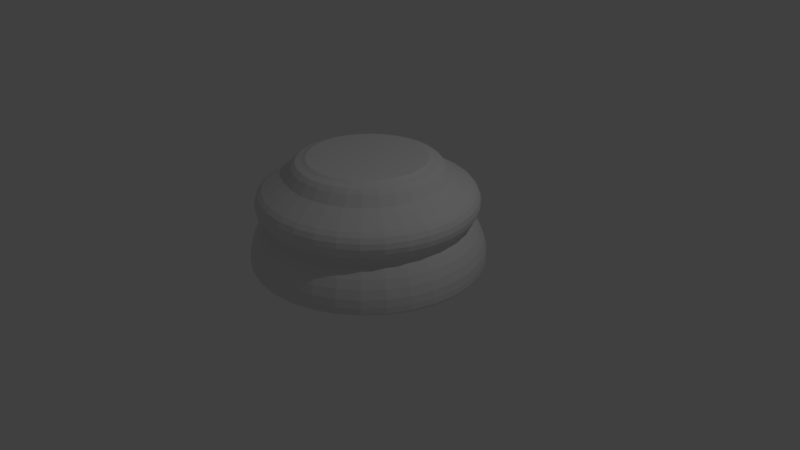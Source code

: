 # Source: Chess_Piece_Base.blend  (saved by Blender 2.79.0; exported with 4.5.12 LTS)
import bpy
from mathutils import Matrix  # noqa: F401  (used for matrix-valued properties, if any)

bpy.ops.wm.read_factory_settings(use_empty=True)
scene = bpy.context.scene
scene.name = 'Scene'

# ---- collections
col_collection_1 = bpy.data.collections.new('Collection 1'); scene.collection.children.link(col_collection_1)

# ---- world
world_world = bpy.data.worlds.new('World'); scene.world = world_world
world_world.color = (0.05088, 0.05088, 0.05088)
world_world.use_sun_shadow = False
world_world.sun_shadow_jitter_overblur = 0.0
world_world.cycles.sampling_method = 'MANUAL'

# ---- cameras
cam_camera = bpy.data.cameras.new('Camera')
cam_camera.clip_end = 100.0
cam_camera.lens = 35.0
cam_camera.sensor_width = 32.0
cam_camera.sensor_height = 18.0
cam_camera.ortho_scale = 7.314
cam_camera.dof.focus_distance = 0.0
cam_camera.dof.aperture_fstop = 128.0

# ---- lights
light_lamp = bpy.data.lights.new('Lamp', 'POINT')
light_lamp.transmission_factor = 0.0
light_lamp.cutoff_distance = 30.0
light_lamp.energy = 100.0
light_lamp.shadow_buffer_clip_start = 1.001
light_lamp.shadow_soft_size = 0.1
light_lamp.shadow_maximum_resolution = 0.006
light_lamp.use_absolute_resolution = True

# ---- meshes
me_cylinder_001 = bpy.data.meshes.new('Cylinder.001')
me_cylinder_001.from_pydata([(6.332e-08, 0.7591, 0.3535), (0.1481, 0.7445, 0.3535), (0.2905, 0.7013, 0.3535), (0.4217, 0.6312, 0.3535), (0.5368, 0.5368, 0.3535), (0.6312, 0.4217, 0.3535), (0.7013, 0.2905, 0.3535), (0.7445, 0.1481, 0.3535), (0.7591, 2.811e-07, 0.3535), (0.7445, -0.1481, 0.3535), (0.7013, -0.2905, 0.3535), (0.6312, -0.4217, 0.3535), (0.5368, -0.5368, 0.3535), (0.4217, -0.6312, 0.3535), (0.2905, -0.7013, 0.3535), (0.1481, -0.7445, 0.3535), (-1.725e-07, -0.7591, 0.3535), (-0.1481, -0.7445, 0.3535), (-0.2905, -0.7013, 0.3535), (-0.4217, -0.6312, 0.3535), (-0.5368, -0.5368, 0.3535), (-0.6312, -0.4217, 0.3535), (-0.7013, -0.2905, 0.3535), (-0.7445, -0.1481, 0.3535), (-0.7591, 9.543e-07, 0.3535), (-0.7445, 0.1481, 0.3535), (-0.7013, 0.2905, 0.3535), (-0.6312, 0.4217, 0.3535), (-0.5368, 0.5368, 0.3535), (-0.4217, 0.6312, 0.3535), (-0.2905, 0.7013, 0.3535), (-0.1481, 0.7445, 0.3535), (5.463e-08, 1.037, 0.1381), (6.511e-08, 0.9481, 0.2561), (0.185, 0.9298, 0.2561), (0.2023, 1.017, 0.1381), (0.3628, 0.8759, 0.2561), (0.3968, 0.958, 0.1381), (0.5267, 0.7883, 0.2561), (0.5761, 0.8622, 0.1381), (0.6704, 0.6704, 0.2561), (0.7332, 0.7332, 0.1381), (0.7883, 0.5267, 0.2561), (0.8622, 0.5761, 0.1381), (0.8759, 0.3628, 0.2561), (0.958, 0.3968, 0.1381), (0.9298, 0.185, 0.2561), (1.017, 0.2023, 0.1381), (0.9481, 2.553e-07, 0.2561), (1.037, 2.324e-07, 0.1381), (0.9298, -0.185, 0.2561), (1.017, -0.2023, 0.1381), (0.8759, -0.3628, 0.2561), (0.958, -0.3968, 0.1381), (0.7883, -0.5267, 0.2561), (0.8622, -0.5761, 0.1381), (0.6704, -0.6704, 0.2561), (0.7332, -0.7332, 0.1381), (0.5267, -0.7883, 0.2561), (0.5761, -0.8622, 0.1381), (0.3628, -0.8759, 0.2561), (0.3968, -0.958, 0.1381), (0.185, -0.9298, 0.2561), (0.2023, -1.017, 0.1381), (-2.438e-07, -0.9481, 0.2561), (-2.833e-07, -1.037, 0.1381), (-0.185, -0.9298, 0.2561), (-0.2023, -1.017, 0.1381), (-0.3628, -0.8759, 0.2561), (-0.3968, -0.958, 0.1381), (-0.5267, -0.7883, 0.2561), (-0.5761, -0.8622, 0.1381), (-0.6704, -0.6704, 0.2561), (-0.7332, -0.7332, 0.1381), (-0.7883, -0.5267, 0.2561), (-0.8622, -0.5761, 0.1381), (-0.8759, -0.3628, 0.2561), (-0.958, -0.3968, 0.1381), (-0.9298, -0.185, 0.2561), (-1.017, -0.2023, 0.1381), (-0.9481, 1.099e-06, 0.2561), (-1.037, 1.155e-06, 0.1381), (-0.9298, 0.185, 0.2561), (-1.017, 0.2023, 0.1381), (-0.8759, 0.3628, 0.2561), (-0.958, 0.3968, 0.1381), (-0.7883, 0.5267, 0.2561), (-0.8622, 0.5761, 0.1381), (-0.6704, 0.6704, 0.2561), (-0.7332, 0.7332, 0.1381), (-0.5267, 0.7883, 0.2561), (-0.5761, 0.8622, 0.1381), (-0.3628, 0.8759, 0.2561), (-0.3968, 0.958, 0.1381), (-0.185, 0.9298, 0.2561), (-0.2023, 1.017, 0.1381), (1.853e-08, 1.341, -0.5001), (0.0, 1.5, -0.8977), (1.153e-08, 1.402, -0.5817), (5.472e-09, 1.453, -0.6858), (1.513e-09, 1.488, -0.7968), (0.2926, 1.471, -0.8977), (0.2616, 1.315, -0.5001), (0.2903, 1.459, -0.7968), (0.2835, 1.425, -0.6858), (0.2735, 1.375, -0.5817), (0.574, 1.386, -0.8977), (0.5131, 1.239, -0.5001), (0.5694, 1.375, -0.7968), (0.5562, 1.343, -0.6858), (0.5364, 1.295, -0.5817), (0.8334, 1.247, -0.8977), (0.7449, 1.115, -0.5001), (0.8266, 1.237, -0.7968), (0.8074, 1.208, -0.6858), (0.7787, 1.165, -0.5817), (1.061, 1.061, -0.8977), (0.9481, 0.9481, -0.5001), (1.052, 1.052, -0.7968), (1.028, 1.028, -0.6858), (0.9912, 0.9912, -0.5817), (1.247, 0.8334, -0.8977), (1.115, 0.7449, -0.5001), (1.237, 0.8266, -0.7968), (1.208, 0.8074, -0.6858), (1.165, 0.7787, -0.5817), (1.386, 0.574, -0.8977), (1.239, 0.5131, -0.5001), (1.375, 0.5694, -0.7968), (1.343, 0.5562, -0.6858), (1.295, 0.5364, -0.5817), (1.471, 0.2926, -0.8977), (1.315, 0.2616, -0.5001), (1.459, 0.2903, -0.7968), (1.425, 0.2835, -0.6858), (1.375, 0.2735, -0.5817), (1.5, 1.132e-07, -0.8977), (1.341, 1.498e-07, -0.5001), (1.488, 1.159e-07, -0.7968), (1.453, 1.239e-07, -0.6858), (1.402, 1.357e-07, -0.5817), (1.471, -0.2926, -0.8977), (1.315, -0.2616, -0.5001), (1.459, -0.2903, -0.7968), (1.425, -0.2835, -0.6858), (1.375, -0.2735, -0.5817), (1.386, -0.574, -0.8977), (1.239, -0.5131, -0.5001), (1.375, -0.5694, -0.7968), (1.343, -0.5562, -0.6858), (1.295, -0.5364, -0.5817), (1.247, -0.8334, -0.8977), (1.115, -0.7449, -0.5001), (1.237, -0.8266, -0.7968), (1.208, -0.8074, -0.6858), (1.165, -0.7787, -0.5817), (1.061, -1.061, -0.8977), (0.9481, -0.9481, -0.5001), (1.052, -1.052, -0.7968), (1.028, -1.028, -0.6858), (0.9912, -0.9912, -0.5817), (0.8334, -1.247, -0.8977), (0.7449, -1.115, -0.5001), (0.8266, -1.237, -0.7968), (0.8074, -1.208, -0.6858), (0.7787, -1.165, -0.5817), (0.574, -1.386, -0.8977), (0.5131, -1.239, -0.5001), (0.5694, -1.375, -0.7968), (0.5562, -1.343, -0.6858), (0.5364, -1.295, -0.5817), (0.2926, -1.471, -0.8977), (0.2616, -1.315, -0.5001), (0.2903, -1.459, -0.7968), (0.2835, -1.425, -0.6858), (0.2735, -1.375, -0.5817), (-4.888e-07, -1.5, -0.8977), (-4.183e-07, -1.341, -0.5001), (-4.836e-07, -1.488, -0.7968), (-4.681e-07, -1.453, -0.6858), (-4.454e-07, -1.402, -0.5817), (-0.2926, -1.471, -0.8977), (-0.2616, -1.315, -0.5001), (-0.2903, -1.459, -0.7968), (-0.2835, -1.425, -0.6858), (-0.2735, -1.375, -0.5817), (-0.574, -1.386, -0.8977), (-0.5131, -1.239, -0.5001), (-0.5694, -1.375, -0.7968), (-0.5562, -1.343, -0.6858), (-0.5364, -1.295, -0.5817), (-0.8334, -1.247, -0.8977), (-0.7449, -1.115, -0.5001), (-0.8266, -1.237, -0.7968), (-0.8074, -1.208, -0.6858), (-0.7787, -1.165, -0.5817), (-1.061, -1.061, -0.8977), (-0.9481, -0.9481, -0.5001), (-1.052, -1.052, -0.7968), (-1.028, -1.028, -0.6858), (-0.9912, -0.9912, -0.5817), (-1.247, -0.8334, -0.8977), (-1.115, -0.7449, -0.5001), (-1.237, -0.8266, -0.7968), (-1.208, -0.8074, -0.6858), (-1.165, -0.7787, -0.5817), (-1.386, -0.574, -0.8977), (-1.239, -0.5131, -0.5001), (-1.375, -0.5694, -0.7968), (-1.343, -0.5562, -0.6858), (-1.295, -0.5364, -0.5817), (-1.471, -0.2926, -0.8977), (-1.315, -0.2616, -0.5001), (-1.459, -0.2903, -0.7968), (-1.425, -0.2835, -0.6858), (-1.375, -0.2735, -0.5817), (-1.5, 1.448e-06, -0.8977), (-1.341, 1.343e-06, -0.5001), (-1.488, 1.44e-06, -0.7968), (-1.453, 1.417e-06, -0.6858), (-1.402, 1.383e-06, -0.5817), (-1.471, 0.2926, -0.8977), (-1.315, 0.2616, -0.5001), (-1.459, 0.2903, -0.7968), (-1.425, 0.2835, -0.6858), (-1.375, 0.2735, -0.5817), (-1.386, 0.574, -0.8977), (-1.239, 0.5131, -0.5001), (-1.375, 0.5694, -0.7968), (-1.343, 0.5562, -0.6858), (-1.295, 0.5364, -0.5817), (-1.247, 0.8334, -0.8977), (-1.115, 0.7449, -0.5001), (-1.237, 0.8266, -0.7968), (-1.208, 0.8074, -0.6858), (-1.165, 0.7787, -0.5817), (-1.061, 1.061, -0.8977), (-0.9481, 0.9481, -0.5001), (-1.052, 1.052, -0.7968), (-1.028, 1.028, -0.6858), (-0.9912, 0.9912, -0.5817), (-0.8334, 1.247, -0.8977), (-0.7449, 1.115, -0.5001), (-0.8266, 1.237, -0.7968), (-0.8074, 1.208, -0.6858), (-0.7787, 1.165, -0.5817), (-0.574, 1.386, -0.8977), (-0.5131, 1.239, -0.5001), (-0.5694, 1.375, -0.7968), (-0.5562, 1.343, -0.6858), (-0.5364, 1.295, -0.5817), (-0.2926, 1.471, -0.8977), (-0.2616, 1.315, -0.5001), (-0.2903, 1.459, -0.7968), (-0.2835, 1.425, -0.6858), (-0.2735, 1.375, -0.5817), (2.29e-08, 1.303, -0.3755), (2.206e-08, 1.31, -0.4683), (2.427e-08, 1.292, -0.406), (2.398e-08, 1.294, -0.44), (0.2557, 1.285, -0.4683), (0.2543, 1.278, -0.3755), (0.2525, 1.269, -0.44), (0.252, 1.267, -0.406), (0.5015, 1.211, -0.4683), (0.4988, 1.204, -0.3755), (0.4953, 1.196, -0.44), (0.4943, 1.193, -0.406), (0.7281, 1.09, -0.4683), (0.7241, 1.084, -0.3755), (0.7191, 1.076, -0.44), (0.7176, 1.074, -0.406), (0.9266, 0.9266, -0.4683), (0.9216, 0.9216, -0.3755), (0.9152, 0.9152, -0.44), (0.9134, 0.9134, -0.406), (1.09, 0.7281, -0.4683), (1.084, 0.7241, -0.3755), (1.076, 0.7191, -0.44), (1.074, 0.7176, -0.406), (1.211, 0.5015, -0.4683), (1.204, 0.4988, -0.3755), (1.196, 0.4953, -0.44), (1.193, 0.4943, -0.406), (1.285, 0.2557, -0.4683), (1.278, 0.2543, -0.3755), (1.269, 0.2525, -0.44), (1.267, 0.252, -0.406), (1.31, 1.567e-07, -0.4683), (1.303, 1.586e-07, -0.3755), (1.294, 1.604e-07, -0.44), (1.292, 1.61e-07, -0.406), (1.285, -0.2557, -0.4683), (1.278, -0.2543, -0.3755), (1.269, -0.2525, -0.44), (1.267, -0.252, -0.406), (1.211, -0.5015, -0.4683), (1.204, -0.4988, -0.3755), (1.196, -0.4953, -0.44), (1.193, -0.4943, -0.406), (1.09, -0.7281, -0.4683), (1.084, -0.7241, -0.3755), (1.076, -0.7191, -0.44), (1.074, -0.7176, -0.406), (0.9266, -0.9266, -0.4683), (0.9216, -0.9216, -0.3755), (0.9152, -0.9152, -0.44), (0.9134, -0.9134, -0.406), (0.7281, -1.09, -0.4683), (0.7241, -1.084, -0.3755), (0.7191, -1.076, -0.44), (0.7176, -1.074, -0.406), (0.5015, -1.211, -0.4683), (0.4988, -1.204, -0.3755), (0.4953, -1.196, -0.44), (0.4943, -1.193, -0.406), (0.2557, -1.285, -0.4683), (0.2543, -1.278, -0.3755), (0.2525, -1.269, -0.44), (0.252, -1.267, -0.406), (-4.049e-07, -1.31, -0.4683), (-4.018e-07, -1.303, -0.3755), (-3.977e-07, -1.294, -0.44), (-3.966e-07, -1.292, -0.406), (-0.2557, -1.285, -0.4683), (-0.2543, -1.278, -0.3755), (-0.2525, -1.269, -0.44), (-0.252, -1.267, -0.406), (-0.5015, -1.211, -0.4683), (-0.4988, -1.204, -0.3755), (-0.4953, -1.196, -0.44), (-0.4943, -1.193, -0.406), (-0.7281, -1.09, -0.4683), (-0.7241, -1.084, -0.3755), (-0.7191, -1.076, -0.44), (-0.7176, -1.074, -0.406), (-0.9266, -0.9266, -0.4683), (-0.9216, -0.9216, -0.3755), (-0.9152, -0.9152, -0.44), (-0.9134, -0.9134, -0.406), (-1.09, -0.728, -0.4683), (-1.084, -0.7241, -0.3755), (-1.076, -0.7191, -0.44), (-1.074, -0.7176, -0.406), (-1.211, -0.5015, -0.4683), (-1.204, -0.4988, -0.3755), (-1.196, -0.4953, -0.44), (-1.193, -0.4943, -0.406), (-1.285, -0.2557, -0.4683), (-1.278, -0.2543, -0.3755), (-1.269, -0.2525, -0.44), (-1.267, -0.252, -0.406), (-1.31, 1.323e-06, -0.4683), (-1.303, 1.319e-06, -0.3755), (-1.294, 1.313e-06, -0.44), (-1.292, 1.311e-06, -0.406), (-1.285, 0.2557, -0.4683), (-1.278, 0.2543, -0.3755), (-1.269, 0.2525, -0.44), (-1.267, 0.252, -0.406), (-1.211, 0.5015, -0.4683), (-1.204, 0.4988, -0.3755), (-1.196, 0.4953, -0.44), (-1.193, 0.4943, -0.406), (-1.09, 0.7281, -0.4683), (-1.084, 0.7241, -0.3755), (-1.076, 0.7191, -0.44), (-1.074, 0.7176, -0.406), (-0.9266, 0.9266, -0.4683), (-0.9216, 0.9216, -0.3755), (-0.9152, 0.9152, -0.44), (-0.9134, 0.9134, -0.406), (-0.728, 1.09, -0.4683), (-0.7241, 1.084, -0.3755), (-0.7191, 1.076, -0.44), (-0.7176, 1.074, -0.406), (-0.5015, 1.211, -0.4683), (-0.4988, 1.204, -0.3755), (-0.4953, 1.196, -0.44), (-0.4943, 1.193, -0.406), (-0.2557, 1.285, -0.4683), (-0.2543, 1.278, -0.3755), (-0.2525, 1.269, -0.44), (-0.252, 1.267, -0.406), (2.233e-08, 1.312, -0.02985), (1.568e-08, 1.367, -0.333), (1.655e-08, 1.362, -0.07712), (1.274e-08, 1.394, -0.1372), (1.131e-08, 1.406, -0.2043), (1.226e-08, 1.396, -0.2717), (0.2666, 1.34, -0.333), (0.256, 1.287, -0.02985), (0.2724, 1.37, -0.2717), (0.2742, 1.379, -0.2043), (0.2719, 1.367, -0.1372), (0.2656, 1.335, -0.07712), (0.523, 1.263, -0.333), (0.5022, 1.212, -0.02985), (0.5344, 1.29, -0.2717), (0.5379, 1.299, -0.2043), (0.5333, 1.288, -0.1372), (0.521, 1.258, -0.07712), (0.7593, 1.136, -0.333), (0.7291, 1.091, -0.02985), (0.7758, 1.161, -0.2717), (0.7809, 1.169, -0.2043), (0.7743, 1.159, -0.1372), (0.7564, 1.132, -0.07712), (0.9664, 0.9664, -0.333), (0.928, 0.928, -0.02985), (0.9874, 0.9874, -0.2717), (0.994, 0.994, -0.2043), (0.9855, 0.9855, -0.1372), (0.9627, 0.9627, -0.07712), (1.136, 0.7593, -0.333), (1.091, 0.7291, -0.02985), (1.161, 0.7758, -0.2717), (1.169, 0.7809, -0.2043), (1.159, 0.7743, -0.1372), (1.132, 0.7564, -0.07712), (1.263, 0.523, -0.333), (1.212, 0.5022, -0.02985), (1.29, 0.5344, -0.2717), (1.299, 0.5379, -0.2043), (1.288, 0.5333, -0.1372), (1.258, 0.521, -0.07712), (1.34, 0.2666, -0.333), (1.287, 0.256, -0.02985), (1.37, 0.2724, -0.2717), (1.379, 0.2742, -0.2043), (1.367, 0.2719, -0.1372), (1.335, 0.2656, -0.07712), (1.367, 1.461e-07, -0.333), (1.312, 1.643e-07, -0.02985), (1.396, 1.399e-07, -0.2717), (1.406, 1.384e-07, -0.2043), (1.394, 1.424e-07, -0.1372), (1.362, 1.516e-07, -0.07712), (1.34, -0.2666, -0.333), (1.287, -0.256, -0.02985), (1.37, -0.2724, -0.2717), (1.379, -0.2742, -0.2043), (1.367, -0.2719, -0.1372), (1.335, -0.2656, -0.07712), (1.263, -0.523, -0.333), (1.212, -0.5022, -0.02985), (1.29, -0.5344, -0.2717), (1.299, -0.5379, -0.2043), (1.288, -0.5333, -0.1372), (1.258, -0.521, -0.07712), (1.136, -0.7593, -0.333), (1.091, -0.7291, -0.02985), (1.161, -0.7758, -0.2717), (1.169, -0.7809, -0.2043), (1.159, -0.7743, -0.1372), (1.132, -0.7564, -0.07712), (0.9664, -0.9664, -0.333), (0.928, -0.928, -0.02985), (0.9874, -0.9874, -0.2717), (0.994, -0.994, -0.2043), (0.9855, -0.9855, -0.1372), (0.9627, -0.9627, -0.07712), (0.7593, -1.136, -0.333), (0.7291, -1.091, -0.02985), (0.7758, -1.161, -0.2717), (0.7809, -1.169, -0.2043), (0.7743, -1.159, -0.1372), (0.7564, -1.132, -0.07712), (0.523, -1.263, -0.333), (0.5022, -1.212, -0.02985), (0.5344, -1.29, -0.2717), (0.5379, -1.299, -0.2043), (0.5333, -1.288, -0.1372), (0.521, -1.258, -0.07712), (0.2666, -1.34, -0.333), (0.256, -1.287, -0.02985), (0.2724, -1.37, -0.2717), (0.2742, -1.379, -0.2043), (0.2719, -1.367, -0.1372), (0.2656, -1.335, -0.07712), (-4.296e-07, -1.367, -0.333), (-4.053e-07, -1.312, -0.02985), (-4.428e-07, -1.396, -0.2717), (-4.469e-07, -1.406, -0.2043), (-4.417e-07, -1.394, -0.1372), (-4.272e-07, -1.362, -0.07712), (-0.2666, -1.34, -0.333), (-0.256, -1.287, -0.02985), (-0.2724, -1.37, -0.2717), (-0.2742, -1.379, -0.2043), (-0.2719, -1.367, -0.1372), (-0.2656, -1.335, -0.07712), (-0.523, -1.263, -0.333), (-0.5022, -1.212, -0.02985), (-0.5344, -1.29, -0.2717), (-0.5379, -1.299, -0.2043), (-0.5333, -1.288, -0.1372), (-0.521, -1.258, -0.07712), (-0.7593, -1.136, -0.333), (-0.7291, -1.091, -0.02985), (-0.7758, -1.161, -0.2717), (-0.7809, -1.169, -0.2043), (-0.7743, -1.159, -0.1372), (-0.7564, -1.132, -0.07712), (-0.9664, -0.9664, -0.333), (-0.928, -0.928, -0.02985), (-0.9874, -0.9874, -0.2717), (-0.994, -0.994, -0.2043), (-0.9855, -0.9855, -0.1372), (-0.9627, -0.9627, -0.07712), (-1.136, -0.7593, -0.333), (-1.091, -0.7291, -0.02985), (-1.161, -0.7758, -0.2717), (-1.169, -0.7809, -0.2043), (-1.159, -0.7743, -0.1372), (-1.132, -0.7564, -0.07712), (-1.263, -0.523, -0.333), (-1.212, -0.5022, -0.02985), (-1.29, -0.5344, -0.2717), (-1.299, -0.5379, -0.2043), (-1.288, -0.5333, -0.1372), (-1.258, -0.521, -0.07712), (-1.34, -0.2666, -0.333), (-1.287, -0.256, -0.02985), (-1.37, -0.2724, -0.2717), (-1.379, -0.2742, -0.2043), (-1.367, -0.2719, -0.1372), (-1.335, -0.2656, -0.07712), (-1.367, 1.363e-06, -0.333), (-1.312, 1.332e-06, -0.02985), (-1.396, 1.383e-06, -0.2717), (-1.406, 1.39e-06, -0.2043), (-1.394, 1.383e-06, -0.1372), (-1.362, 1.363e-06, -0.07712), (-1.34, 0.2666, -0.333), (-1.287, 0.256, -0.02985), (-1.37, 0.2724, -0.2717), (-1.379, 0.2742, -0.2043), (-1.367, 0.2719, -0.1372), (-1.335, 0.2656, -0.07712), (-1.263, 0.523, -0.333), (-1.212, 0.5022, -0.02985), (-1.29, 0.5344, -0.2717), (-1.299, 0.5379, -0.2043), (-1.288, 0.5333, -0.1372), (-1.258, 0.521, -0.07712), (-1.136, 0.7593, -0.333), (-1.091, 0.7291, -0.02985), (-1.161, 0.7758, -0.2717), (-1.169, 0.7809, -0.2043), (-1.159, 0.7743, -0.1372), (-1.132, 0.7564, -0.07712), (-0.9664, 0.9664, -0.333), (-0.928, 0.928, -0.02985), (-0.9874, 0.9874, -0.2717), (-0.994, 0.994, -0.2043), (-0.9855, 0.9855, -0.1372), (-0.9627, 0.9627, -0.07712), (-0.7593, 1.136, -0.333), (-0.7291, 1.091, -0.02985), (-0.7758, 1.161, -0.2717), (-0.7809, 1.169, -0.2043), (-0.7743, 1.159, -0.1372), (-0.7564, 1.132, -0.07712), (-0.523, 1.263, -0.333), (-0.5022, 1.212, -0.02985), (-0.5344, 1.29, -0.2717), (-0.5379, 1.299, -0.2043), (-0.5333, 1.288, -0.1372), (-0.521, 1.258, -0.07712), (-0.2666, 1.34, -0.333), (-0.256, 1.287, -0.02985), (-0.2724, 1.37, -0.2717), (-0.2742, 1.379, -0.2043), (-0.2719, 1.367, -0.1372), (-0.2656, 1.335, -0.07712), (0.1579, 0.794, 0.3305), (8.145e-08, 0.8096, 0.3305), (0.3098, 0.7479, 0.3305), (0.4498, 0.6731, 0.3305), (0.5724, 0.5724, 0.3305), (0.6731, 0.4498, 0.3305), (0.7479, 0.3098, 0.3305), (0.794, 0.1579, 0.3305), (0.8096, 2.909e-07, 0.3305), (0.794, -0.1579, 0.3305), (0.7479, -0.3098, 0.3305), (0.6731, -0.4498, 0.3305), (0.5724, -0.5724, 0.3305), (0.4498, -0.6731, 0.3305), (0.3098, -0.7479, 0.3305), (0.1579, -0.794, 0.3305), (-1.823e-07, -0.8096, 0.3305), (-0.1579, -0.794, 0.3305), (-0.3098, -0.7479, 0.3305), (-0.4498, -0.6731, 0.3305), (-0.5724, -0.5724, 0.3305), (-0.6731, -0.4498, 0.3305), (-0.7479, -0.3098, 0.3305), (-0.794, -0.1579, 0.3305), (-0.8096, 1.011e-06, 0.3305), (-0.794, 0.1579, 0.3305), (-0.7479, 0.3098, 0.3305), (-0.6731, 0.4498, 0.3305), (-0.5724, 0.5724, 0.3305), (-0.4498, 0.6731, 0.3305), (-0.3098, 0.7479, 0.3305), (-0.1579, 0.794, 0.3305), (6.763e-08, 0.9219, 0.2803), (7.124e-08, 0.8886, 0.3086), (0.1734, 0.8715, 0.3086), (0.1799, 0.9042, 0.2803), (0.34, 0.8209, 0.3086), (0.3528, 0.8518, 0.2803), (0.4937, 0.7388, 0.3086), (0.5122, 0.7666, 0.2803), (0.6283, 0.6283, 0.3086), (0.6519, 0.6519, 0.2803), (0.7388, 0.4937, 0.3086), (0.7666, 0.5122, 0.2803), (0.8209, 0.34, 0.3086), (0.8518, 0.3528, 0.2803), (0.8715, 0.1734, 0.3086), (0.9042, 0.1799, 0.2803), (0.8886, 2.717e-07, 0.3086), (0.9219, 2.626e-07, 0.2803), (0.8715, -0.1734, 0.3086), (0.9042, -0.1799, 0.2803), (0.8209, -0.34, 0.3086), (0.8518, -0.3528, 0.2803), (0.7388, -0.4937, 0.3086), (0.7666, -0.5122, 0.2803), (0.6283, -0.6283, 0.3086), (0.6519, -0.6519, 0.2803), (0.4937, -0.7388, 0.3086), (0.5122, -0.7666, 0.2803), (0.34, -0.8209, 0.3086), (0.3528, -0.8518, 0.2803), (0.1734, -0.8715, 0.3086), (0.1799, -0.9042, 0.2803), (-2.183e-07, -0.8886, 0.3086), (-2.328e-07, -0.9219, 0.2803), (-0.1734, -0.8715, 0.3086), (-0.1799, -0.9042, 0.2803), (-0.34, -0.8209, 0.3086), (-0.3528, -0.8518, 0.2803), (-0.4937, -0.7388, 0.3086), (-0.5122, -0.7666, 0.2803), (-0.6283, -0.6283, 0.3086), (-0.6519, -0.6519, 0.2803), (-0.7388, -0.4937, 0.3086), (-0.7666, -0.5122, 0.2803), (-0.8209, -0.34, 0.3086), (-0.8518, -0.3528, 0.2803), (-0.8715, -0.1734, 0.3086), (-0.9042, -0.1799, 0.2803), (-0.8886, 1.063e-06, 0.3086), (-0.9219, 1.083e-06, 0.2803), (-0.8715, 0.1734, 0.3086), (-0.9042, 0.1799, 0.2803), (-0.8209, 0.34, 0.3086), (-0.8518, 0.3528, 0.2803), (-0.7388, 0.4937, 0.3086), (-0.7666, 0.5122, 0.2803), (-0.6283, 0.6283, 0.3086), (-0.6519, 0.6519, 0.2803), (-0.4937, 0.7388, 0.3086), (-0.5122, 0.7666, 0.2803), (-0.34, 0.8209, 0.3086), (-0.3528, 0.8518, 0.2803), (-0.1734, 0.8715, 0.3086), (-0.1799, 0.9042, 0.2803), (-2.352e-08, 1.473, -1.0), (0.0, 1.5, -0.9727), (-6.898e-09, 1.492, -0.992), (0.2926, 1.471, -0.9727), (0.2873, 1.444, -1.0), (0.2911, 1.463, -0.992), (0.574, 1.386, -0.9727), (0.5635, 1.36, -1.0), (0.5709, 1.378, -0.992), (0.8334, 1.247, -0.9727), (0.8181, 1.224, -1.0), (0.8289, 1.241, -0.992), (1.061, 1.061, -0.9727), (1.041, 1.041, -1.0), (1.055, 1.055, -0.992), (1.247, 0.8334, -0.9727), (1.224, 0.8181, -1.0), (1.241, 0.8289, -0.992), (1.386, 0.574, -0.9727), (1.36, 0.5635, -1.0), (1.378, 0.5709, -0.992), (1.471, 0.2926, -0.9727), (1.444, 0.2873, -1.0), (1.463, 0.2911, -0.992), (1.5, 1.132e-07, -0.9727), (1.473, 1.02e-07, -1.0), (1.492, 1.1e-07, -0.992), (1.471, -0.2926, -0.9727), (1.444, -0.2873, -1.0), (1.463, -0.2911, -0.992), (1.386, -0.574, -0.9727), (1.36, -0.5635, -1.0), (1.378, -0.5709, -0.992), (1.247, -0.8334, -0.9727), (1.224, -0.8181, -1.0), (1.241, -0.8289, -0.992), (1.061, -1.061, -0.9727), (1.041, -1.041, -1.0), (1.055, -1.055, -0.992), (0.8334, -1.247, -0.9727), (0.8181, -1.224, -1.0), (0.8289, -1.241, -0.992), (0.574, -1.386, -0.9727), (0.5635, -1.36, -1.0), (0.5709, -1.378, -0.992), (0.2926, -1.471, -0.9727), (0.2873, -1.444, -1.0), (0.2911, -1.463, -0.992), (-4.888e-07, -1.5, -0.9727), (-4.778e-07, -1.473, -1.0), (-4.855e-07, -1.492, -0.992), (-0.2926, -1.471, -0.9727), (-0.2873, -1.444, -1.0), (-0.2911, -1.463, -0.992), (-0.574, -1.386, -0.9727), (-0.5635, -1.36, -1.0), (-0.571, -1.378, -0.992), (-0.8334, -1.247, -0.9727), (-0.8181, -1.224, -1.0), (-0.8289, -1.241, -0.992), (-1.061, -1.061, -0.9727), (-1.041, -1.041, -1.0), (-1.055, -1.055, -0.992), (-1.247, -0.8334, -0.9727), (-1.224, -0.8181, -1.0), (-1.241, -0.8289, -0.992), (-1.386, -0.574, -0.9727), (-1.36, -0.5635, -1.0), (-1.378, -0.5709, -0.992), (-1.471, -0.2926, -0.9727), (-1.444, -0.2873, -1.0), (-1.463, -0.2911, -0.992), (-1.5, 1.448e-06, -0.9727), (-1.473, 1.393e-06, -1.0), (-1.492, 1.432e-06, -0.992), (-1.471, 0.2926, -0.9727), (-1.444, 0.2873, -1.0), (-1.463, 0.2911, -0.992), (-1.386, 0.574, -0.9727), (-1.36, 0.5635, -1.0), (-1.378, 0.571, -0.992), (-1.247, 0.8334, -0.9727), (-1.224, 0.8181, -1.0), (-1.241, 0.8289, -0.992), (-1.061, 1.061, -0.9727), (-1.041, 1.041, -1.0), (-1.055, 1.055, -0.992), (-0.8334, 1.247, -0.9727), (-0.8181, 1.224, -1.0), (-0.8289, 1.241, -0.992), (-0.574, 1.386, -0.9727), (-0.5635, 1.36, -1.0), (-0.5709, 1.378, -0.992), (-0.2926, 1.471, -0.9727), (-0.2873, 1.444, -1.0), (-0.2911, 1.463, -0.992)], [], [(609, 577, 576, 610), (610, 576, 578, 612), (612, 578, 579, 614), (614, 579, 580, 616), (616, 580, 581, 618), (618, 581, 582, 620), (620, 582, 583, 622), (622, 583, 584, 624), (624, 584, 585, 626), (626, 585, 586, 628), (628, 586, 587, 630), (630, 587, 588, 632), (632, 588, 589, 634), (634, 589, 590, 636), (636, 590, 591, 638), (638, 591, 592, 640), (640, 592, 593, 642), (642, 593, 594, 644), (644, 594, 595, 646), (646, 595, 596, 648), (648, 596, 597, 650), (650, 597, 598, 652), (652, 598, 599, 654), (654, 599, 600, 656), (656, 600, 601, 658), (658, 601, 602, 660), (660, 602, 603, 662), (662, 603, 604, 664), (664, 604, 605, 666), (666, 605, 606, 668), (1, 0, 31, 30, 29, 28, 27, 26, 25, 24, 23, 22, 21, 20, 19, 18, 17, 16, 15, 14, 13, 12, 11, 10, 9, 8, 7, 6, 5, 4, 3, 2), (668, 606, 607, 670), (670, 607, 577, 609), (765, 251, 97, 673), (252, 380, 257, 96), (678, 106, 111, 681), (96, 257, 260, 102), (256, 385, 390, 261), (95, 94, 33, 32), (247, 376, 380, 252), (377, 564, 570, 381), (93, 92, 94, 95), (242, 372, 376, 247), (373, 558, 564, 377), (91, 90, 92, 93), (565, 93, 95, 571), (762, 246, 251, 765), (237, 368, 372, 242), (369, 552, 558, 373), (89, 88, 90, 91), (559, 91, 93, 565), (759, 241, 246, 762), (232, 364, 368, 237), (365, 546, 552, 369), (87, 86, 88, 89), (553, 89, 91, 559), (756, 236, 241, 759), (227, 360, 364, 232), (361, 540, 546, 365), (85, 84, 86, 87), (547, 87, 89, 553), (753, 231, 236, 756), (222, 356, 360, 227), (357, 534, 540, 361), (83, 82, 84, 85), (541, 85, 87, 547), (750, 226, 231, 753), (217, 352, 356, 222), (353, 528, 534, 357), (81, 80, 82, 83), (535, 83, 85, 541), (747, 221, 226, 750), (212, 348, 352, 217), (349, 522, 528, 353), (79, 78, 80, 81), (529, 81, 83, 535), (744, 216, 221, 747), (207, 344, 348, 212), (345, 516, 522, 349), (77, 76, 78, 79), (523, 79, 81, 529), (741, 211, 216, 744), (202, 340, 344, 207), (341, 510, 516, 345), (75, 74, 76, 77), (517, 77, 79, 523), (738, 206, 211, 741), (197, 336, 340, 202), (337, 504, 510, 341), (73, 72, 74, 75), (511, 75, 77, 517), (735, 201, 206, 738), (192, 332, 336, 197), (333, 498, 504, 337), (71, 70, 72, 73), (505, 73, 75, 511), (732, 196, 201, 735), (187, 328, 332, 192), (329, 492, 498, 333), (69, 68, 70, 71), (499, 71, 73, 505), (729, 191, 196, 732), (182, 324, 328, 187), (325, 486, 492, 329), (67, 66, 68, 69), (493, 69, 71, 499), (726, 186, 191, 729), (177, 320, 324, 182), (321, 480, 486, 325), (65, 64, 66, 67), (487, 67, 69, 493), (723, 181, 186, 726), (172, 316, 320, 177), (317, 474, 480, 321), (63, 62, 64, 65), (481, 65, 67, 487), (720, 176, 181, 723), (167, 312, 316, 172), (313, 468, 474, 317), (61, 60, 62, 63), (475, 63, 65, 481), (717, 171, 176, 720), (162, 308, 312, 167), (309, 462, 468, 313), (59, 58, 60, 61), (469, 61, 63, 475), (714, 166, 171, 717), (157, 304, 308, 162), (305, 456, 462, 309), (57, 56, 58, 59), (463, 59, 61, 469), (711, 161, 166, 714), (152, 300, 304, 157), (301, 450, 456, 305), (55, 54, 56, 57), (457, 57, 59, 463), (708, 156, 161, 711), (147, 296, 300, 152), (297, 444, 450, 301), (53, 52, 54, 55), (451, 55, 57, 457), (705, 151, 156, 708), (142, 292, 296, 147), (293, 438, 444, 297), (51, 50, 52, 53), (445, 53, 55, 451), (702, 146, 151, 705), (137, 288, 292, 142), (289, 432, 438, 293), (49, 48, 50, 51), (439, 51, 53, 445), (699, 141, 146, 702), (132, 284, 288, 137), (285, 426, 432, 289), (47, 46, 48, 49), (433, 49, 51, 439), (696, 136, 141, 699), (127, 280, 284, 132), (281, 420, 426, 285), (45, 44, 46, 47), (427, 47, 49, 433), (693, 131, 136, 696), (122, 276, 280, 127), (277, 414, 420, 281), (43, 42, 44, 45), (421, 45, 47, 427), (690, 126, 131, 693), (117, 272, 276, 122), (273, 408, 414, 277), (41, 40, 42, 43), (415, 43, 45, 421), (687, 121, 126, 690), (112, 268, 272, 117), (269, 402, 408, 273), (39, 38, 40, 41), (409, 41, 43, 415), (684, 116, 121, 687), (107, 264, 268, 112), (265, 396, 402, 269), (37, 36, 38, 39), (403, 39, 41, 409), (681, 111, 116, 684), (102, 260, 264, 107), (261, 390, 396, 265), (35, 34, 36, 37), (675, 101, 106, 678), (397, 37, 39, 403), (391, 35, 37, 397), (571, 95, 32, 384), (32, 33, 34, 35), (252, 96, 98, 255), (255, 98, 99, 254), (254, 99, 100, 253), (253, 100, 97, 251), (247, 252, 255, 250), (250, 255, 254, 249), (249, 254, 253, 248), (248, 253, 251, 246), (242, 247, 250, 245), (245, 250, 249, 244), (244, 249, 248, 243), (243, 248, 246, 241), (237, 242, 245, 240), (240, 245, 244, 239), (239, 244, 243, 238), (238, 243, 241, 236), (232, 237, 240, 235), (235, 240, 239, 234), (234, 239, 238, 233), (233, 238, 236, 231), (227, 232, 235, 230), (230, 235, 234, 229), (229, 234, 233, 228), (228, 233, 231, 226), (222, 227, 230, 225), (225, 230, 229, 224), (224, 229, 228, 223), (223, 228, 226, 221), (217, 222, 225, 220), (220, 225, 224, 219), (219, 224, 223, 218), (218, 223, 221, 216), (212, 217, 220, 215), (215, 220, 219, 214), (214, 219, 218, 213), (213, 218, 216, 211), (207, 212, 215, 210), (210, 215, 214, 209), (209, 214, 213, 208), (208, 213, 211, 206), (202, 207, 210, 205), (205, 210, 209, 204), (204, 209, 208, 203), (203, 208, 206, 201), (197, 202, 205, 200), (200, 205, 204, 199), (199, 204, 203, 198), (198, 203, 201, 196), (192, 197, 200, 195), (195, 200, 199, 194), (194, 199, 198, 193), (193, 198, 196, 191), (187, 192, 195, 190), (190, 195, 194, 189), (189, 194, 193, 188), (188, 193, 191, 186), (182, 187, 190, 185), (185, 190, 189, 184), (184, 189, 188, 183), (183, 188, 186, 181), (177, 182, 185, 180), (180, 185, 184, 179), (179, 184, 183, 178), (178, 183, 181, 176), (172, 177, 180, 175), (175, 180, 179, 174), (174, 179, 178, 173), (173, 178, 176, 171), (167, 172, 175, 170), (170, 175, 174, 169), (169, 174, 173, 168), (168, 173, 171, 166), (162, 167, 170, 165), (165, 170, 169, 164), (164, 169, 168, 163), (163, 168, 166, 161), (157, 162, 165, 160), (160, 165, 164, 159), (159, 164, 163, 158), (158, 163, 161, 156), (152, 157, 160, 155), (155, 160, 159, 154), (154, 159, 158, 153), (153, 158, 156, 151), (147, 152, 155, 150), (150, 155, 154, 149), (149, 154, 153, 148), (148, 153, 151, 146), (142, 147, 150, 145), (145, 150, 149, 144), (144, 149, 148, 143), (143, 148, 146, 141), (137, 142, 145, 140), (140, 145, 144, 139), (139, 144, 143, 138), (138, 143, 141, 136), (132, 137, 140, 135), (135, 140, 139, 134), (134, 139, 138, 133), (133, 138, 136, 131), (127, 132, 135, 130), (130, 135, 134, 129), (129, 134, 133, 128), (128, 133, 131, 126), (122, 127, 130, 125), (125, 130, 129, 124), (124, 129, 128, 123), (123, 128, 126, 121), (117, 122, 125, 120), (120, 125, 124, 119), (119, 124, 123, 118), (118, 123, 121, 116), (112, 117, 120, 115), (115, 120, 119, 114), (114, 119, 118, 113), (113, 118, 116, 111), (107, 112, 115, 110), (110, 115, 114, 109), (109, 114, 113, 108), (108, 113, 111, 106), (102, 107, 110, 105), (105, 110, 109, 104), (104, 109, 108, 103), (103, 108, 106, 101), (96, 102, 105, 98), (98, 105, 104, 99), (99, 104, 103, 100), (100, 103, 101, 97), (672, 676, 679, 682, 685, 688, 691, 694, 697, 700, 703, 706, 709, 712, 715, 718, 721, 724, 727, 730, 733, 736, 739, 742, 745, 748, 751, 754, 757, 760, 763, 766), (381, 256, 258, 383), (383, 258, 259, 382), (382, 259, 257, 380), (377, 381, 383, 379), (379, 383, 382, 378), (378, 382, 380, 376), (373, 377, 379, 375), (375, 379, 378, 374), (374, 378, 376, 372), (369, 373, 375, 371), (371, 375, 374, 370), (370, 374, 372, 368), (365, 369, 371, 367), (367, 371, 370, 366), (366, 370, 368, 364), (361, 365, 367, 363), (363, 367, 366, 362), (362, 366, 364, 360), (357, 361, 363, 359), (359, 363, 362, 358), (358, 362, 360, 356), (353, 357, 359, 355), (355, 359, 358, 354), (354, 358, 356, 352), (349, 353, 355, 351), (351, 355, 354, 350), (350, 354, 352, 348), (345, 349, 351, 347), (347, 351, 350, 346), (346, 350, 348, 344), (341, 345, 347, 343), (343, 347, 346, 342), (342, 346, 344, 340), (337, 341, 343, 339), (339, 343, 342, 338), (338, 342, 340, 336), (333, 337, 339, 335), (335, 339, 338, 334), (334, 338, 336, 332), (329, 333, 335, 331), (331, 335, 334, 330), (330, 334, 332, 328), (325, 329, 331, 327), (327, 331, 330, 326), (326, 330, 328, 324), (321, 325, 327, 323), (323, 327, 326, 322), (322, 326, 324, 320), (317, 321, 323, 319), (319, 323, 322, 318), (318, 322, 320, 316), (313, 317, 319, 315), (315, 319, 318, 314), (314, 318, 316, 312), (309, 313, 315, 311), (311, 315, 314, 310), (310, 314, 312, 308), (305, 309, 311, 307), (307, 311, 310, 306), (306, 310, 308, 304), (301, 305, 307, 303), (303, 307, 306, 302), (302, 306, 304, 300), (297, 301, 303, 299), (299, 303, 302, 298), (298, 302, 300, 296), (293, 297, 299, 295), (295, 299, 298, 294), (294, 298, 296, 292), (289, 293, 295, 291), (291, 295, 294, 290), (290, 294, 292, 288), (285, 289, 291, 287), (287, 291, 290, 286), (286, 290, 288, 284), (281, 285, 287, 283), (283, 287, 286, 282), (282, 286, 284, 280), (277, 281, 283, 279), (279, 283, 282, 278), (278, 282, 280, 276), (273, 277, 279, 275), (275, 279, 278, 274), (274, 278, 276, 272), (269, 273, 275, 271), (271, 275, 274, 270), (270, 274, 272, 268), (265, 269, 271, 267), (267, 271, 270, 266), (266, 270, 268, 264), (261, 265, 267, 263), (263, 267, 266, 262), (262, 266, 264, 260), (256, 261, 263, 258), (258, 263, 262, 259), (259, 262, 260, 257), (381, 570, 385, 256), (571, 384, 386, 575), (575, 386, 387, 574), (574, 387, 388, 573), (573, 388, 389, 572), (572, 389, 385, 570), (565, 571, 575, 569), (569, 575, 574, 568), (568, 574, 573, 567), (567, 573, 572, 566), (566, 572, 570, 564), (559, 565, 569, 563), (563, 569, 568, 562), (562, 568, 567, 561), (561, 567, 566, 560), (560, 566, 564, 558), (553, 559, 563, 557), (557, 563, 562, 556), (556, 562, 561, 555), (555, 561, 560, 554), (554, 560, 558, 552), (547, 553, 557, 551), (551, 557, 556, 550), (550, 556, 555, 549), (549, 555, 554, 548), (548, 554, 552, 546), (541, 547, 551, 545), (545, 551, 550, 544), (544, 550, 549, 543), (543, 549, 548, 542), (542, 548, 546, 540), (535, 541, 545, 539), (539, 545, 544, 538), (538, 544, 543, 537), (537, 543, 542, 536), (536, 542, 540, 534), (529, 535, 539, 533), (533, 539, 538, 532), (532, 538, 537, 531), (531, 537, 536, 530), (530, 536, 534, 528), (523, 529, 533, 527), (527, 533, 532, 526), (526, 532, 531, 525), (525, 531, 530, 524), (524, 530, 528, 522), (517, 523, 527, 521), (521, 527, 526, 520), (520, 526, 525, 519), (519, 525, 524, 518), (518, 524, 522, 516), (511, 517, 521, 515), (515, 521, 520, 514), (514, 520, 519, 513), (513, 519, 518, 512), (512, 518, 516, 510), (505, 511, 515, 509), (509, 515, 514, 508), (508, 514, 513, 507), (507, 513, 512, 506), (506, 512, 510, 504), (499, 505, 509, 503), (503, 509, 508, 502), (502, 508, 507, 501), (501, 507, 506, 500), (500, 506, 504, 498), (493, 499, 503, 497), (497, 503, 502, 496), (496, 502, 501, 495), (495, 501, 500, 494), (494, 500, 498, 492), (487, 493, 497, 491), (491, 497, 496, 490), (490, 496, 495, 489), (489, 495, 494, 488), (488, 494, 492, 486), (481, 487, 491, 485), (485, 491, 490, 484), (484, 490, 489, 483), (483, 489, 488, 482), (482, 488, 486, 480), (475, 481, 485, 479), (479, 485, 484, 478), (478, 484, 483, 477), (477, 483, 482, 476), (476, 482, 480, 474), (469, 475, 479, 473), (473, 479, 478, 472), (472, 478, 477, 471), (471, 477, 476, 470), (470, 476, 474, 468), (463, 469, 473, 467), (467, 473, 472, 466), (466, 472, 471, 465), (465, 471, 470, 464), (464, 470, 468, 462), (457, 463, 467, 461), (461, 467, 466, 460), (460, 466, 465, 459), (459, 465, 464, 458), (458, 464, 462, 456), (451, 457, 461, 455), (455, 461, 460, 454), (454, 460, 459, 453), (453, 459, 458, 452), (452, 458, 456, 450), (445, 451, 455, 449), (449, 455, 454, 448), (448, 454, 453, 447), (447, 453, 452, 446), (446, 452, 450, 444), (439, 445, 449, 443), (443, 449, 448, 442), (442, 448, 447, 441), (441, 447, 446, 440), (440, 446, 444, 438), (433, 439, 443, 437), (437, 443, 442, 436), (436, 442, 441, 435), (435, 441, 440, 434), (434, 440, 438, 432), (427, 433, 437, 431), (431, 437, 436, 430), (430, 436, 435, 429), (429, 435, 434, 428), (428, 434, 432, 426), (421, 427, 431, 425), (425, 431, 430, 424), (424, 430, 429, 423), (423, 429, 428, 422), (422, 428, 426, 420), (415, 421, 425, 419), (419, 425, 424, 418), (418, 424, 423, 417), (417, 423, 422, 416), (416, 422, 420, 414), (409, 415, 419, 413), (413, 419, 418, 412), (412, 418, 417, 411), (411, 417, 416, 410), (410, 416, 414, 408), (403, 409, 413, 407), (407, 413, 412, 406), (406, 412, 411, 405), (405, 411, 410, 404), (404, 410, 408, 402), (397, 403, 407, 401), (401, 407, 406, 400), (400, 406, 405, 399), (399, 405, 404, 398), (398, 404, 402, 396), (391, 397, 401, 395), (395, 401, 400, 394), (394, 400, 399, 393), (393, 399, 398, 392), (392, 398, 396, 390), (384, 391, 395, 386), (386, 395, 394, 387), (387, 394, 393, 388), (388, 393, 392, 389), (389, 392, 390, 385), (384, 32, 35, 391), (0, 1, 576, 577), (1, 2, 578, 576), (2, 3, 579, 578), (3, 4, 580, 579), (4, 5, 581, 580), (5, 6, 582, 581), (6, 7, 583, 582), (7, 8, 584, 583), (8, 9, 585, 584), (9, 10, 586, 585), (10, 11, 587, 586), (11, 12, 588, 587), (12, 13, 589, 588), (13, 14, 590, 589), (14, 15, 591, 590), (15, 16, 592, 591), (16, 17, 593, 592), (17, 18, 594, 593), (18, 19, 595, 594), (19, 20, 596, 595), (20, 21, 597, 596), (21, 22, 598, 597), (22, 23, 599, 598), (23, 24, 600, 599), (24, 25, 601, 600), (25, 26, 602, 601), (26, 27, 603, 602), (27, 28, 604, 603), (28, 29, 605, 604), (29, 30, 606, 605), (30, 31, 607, 606), (31, 0, 577, 607), (94, 671, 608, 33), (671, 670, 609, 608), (92, 669, 671, 94), (669, 668, 670, 671), (90, 667, 669, 92), (667, 666, 668, 669), (88, 665, 667, 90), (665, 664, 666, 667), (86, 663, 665, 88), (663, 662, 664, 665), (84, 661, 663, 86), (661, 660, 662, 663), (82, 659, 661, 84), (659, 658, 660, 661), (80, 657, 659, 82), (657, 656, 658, 659), (78, 655, 657, 80), (655, 654, 656, 657), (76, 653, 655, 78), (653, 652, 654, 655), (74, 651, 653, 76), (651, 650, 652, 653), (72, 649, 651, 74), (649, 648, 650, 651), (70, 647, 649, 72), (647, 646, 648, 649), (68, 645, 647, 70), (645, 644, 646, 647), (66, 643, 645, 68), (643, 642, 644, 645), (64, 641, 643, 66), (641, 640, 642, 643), (62, 639, 641, 64), (639, 638, 640, 641), (60, 637, 639, 62), (637, 636, 638, 639), (58, 635, 637, 60), (635, 634, 636, 637), (56, 633, 635, 58), (633, 632, 634, 635), (54, 631, 633, 56), (631, 630, 632, 633), (52, 629, 631, 54), (629, 628, 630, 631), (50, 627, 629, 52), (627, 626, 628, 629), (48, 625, 627, 50), (625, 624, 626, 627), (46, 623, 625, 48), (623, 622, 624, 625), (44, 621, 623, 46), (621, 620, 622, 623), (42, 619, 621, 44), (619, 618, 620, 621), (40, 617, 619, 42), (617, 616, 618, 619), (38, 615, 617, 40), (615, 614, 616, 617), (36, 613, 615, 38), (613, 612, 614, 615), (34, 611, 613, 36), (611, 610, 612, 613), (33, 608, 611, 34), (608, 609, 610, 611), (673, 675, 677, 674), (674, 677, 676, 672), (675, 678, 680, 677), (677, 680, 679, 676), (678, 681, 683, 680), (680, 683, 682, 679), (681, 684, 686, 683), (683, 686, 685, 682), (684, 687, 689, 686), (686, 689, 688, 685), (687, 690, 692, 689), (689, 692, 691, 688), (690, 693, 695, 692), (692, 695, 694, 691), (693, 696, 698, 695), (695, 698, 697, 694), (696, 699, 701, 698), (698, 701, 700, 697), (699, 702, 704, 701), (701, 704, 703, 700), (702, 705, 707, 704), (704, 707, 706, 703), (705, 708, 710, 707), (707, 710, 709, 706), (708, 711, 713, 710), (710, 713, 712, 709), (711, 714, 716, 713), (713, 716, 715, 712), (714, 717, 719, 716), (716, 719, 718, 715), (717, 720, 722, 719), (719, 722, 721, 718), (720, 723, 725, 722), (722, 725, 724, 721), (723, 726, 728, 725), (725, 728, 727, 724), (726, 729, 731, 728), (728, 731, 730, 727), (729, 732, 734, 731), (731, 734, 733, 730), (732, 735, 737, 734), (734, 737, 736, 733), (735, 738, 740, 737), (737, 740, 739, 736), (738, 741, 743, 740), (740, 743, 742, 739), (741, 744, 746, 743), (743, 746, 745, 742), (744, 747, 749, 746), (746, 749, 748, 745), (747, 750, 752, 749), (749, 752, 751, 748), (750, 753, 755, 752), (752, 755, 754, 751), (753, 756, 758, 755), (755, 758, 757, 754), (756, 759, 761, 758), (758, 761, 760, 757), (759, 762, 764, 761), (761, 764, 763, 760), (762, 765, 767, 764), (764, 767, 766, 763), (765, 673, 674, 767), (767, 674, 672, 766), (673, 97, 101, 675)])
me_cylinder_001.use_remesh_preserve_volume = False
me_cylinder_001.use_remesh_preserve_attributes = False
me_cylinder_001.use_mirror_vertex_groups = False
me_cylinder_001.update()

# ---- objects
ob_cylinder = bpy.data.objects.new('Cylinder', me_cylinder_001)
ob_lamp = bpy.data.objects.new('Lamp', light_lamp)
ob_camera = bpy.data.objects.new('Camera', cam_camera)

# ---- transforms, parenting, visibility, modifiers, constraints
ob_cylinder.location = (0.0, 0.0, 1.0)
ob_cylinder.lineart.crease_threshold = 0.0
ob_lamp.location = (4.076, 1.005, 5.904)
ob_lamp.rotation_euler = (0.6503, 0.05522, 1.866)
ob_lamp.lock_rotations_4d = False
ob_lamp.empty_display_type = 'ARROWS'
ob_lamp.color = (0.0, 0.0, 0.0, 0.0)
ob_lamp.lineart.crease_threshold = 0.0
ob_camera.location = (7.481, -6.508, 5.344)
ob_camera.rotation_euler = (1.109, 0.0, 0.8149)
ob_camera.lock_rotations_4d = False
ob_camera.empty_display_type = 'ARROWS'
ob_camera.color = (0.0, 0.0, 0.0, 0.0)
ob_camera.display_type = 'WIRE'
ob_camera.lineart.crease_threshold = 0.0

# ---- collection membership
col_collection_1.objects.link(ob_cylinder)
col_collection_1.objects.link(ob_lamp)
col_collection_1.objects.link(ob_camera)

# ---- scene / render settings (as saved in the file)
scene.camera = ob_camera
scene.frame_start = 1; scene.frame_end = 250; scene.frame_set(0)
scene.render.engine = 'BLENDER_EEVEE_NEXT'
scene.render.resolution_percentage = 50
scene.render.dither_intensity = 0.0
scene.cycles.use_denoising = False
scene.cycles.samples = 128
scene.cycles.sampling_pattern = 'TABULATED_SOBOL'
scene.cycles.use_adaptive_sampling = False
scene.cycles.use_light_tree = False
scene.cycles.blur_glossy = 0.0
scene.cycles.sample_clamp_indirect = 0.0
scene.view_settings.view_transform = 'Standard'
bpy.context.view_layer.update()
